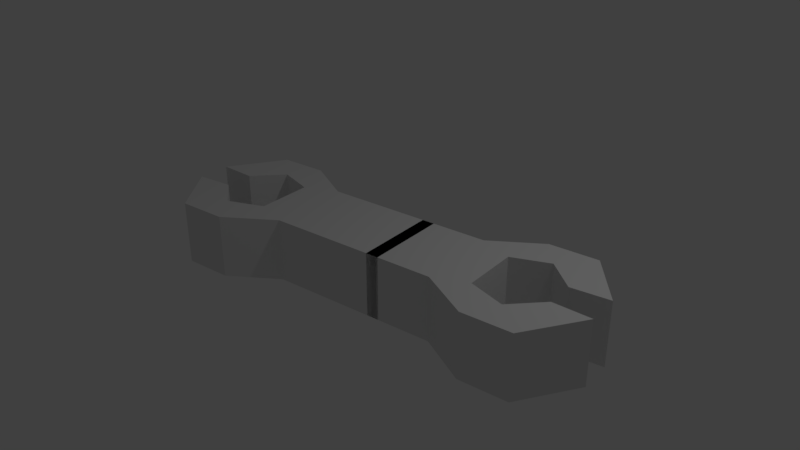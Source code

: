 # Source: spanner.blend  (saved by Blender 2.79.0; exported with 4.5.12 LTS)
import bpy
from mathutils import Matrix  # noqa: F401  (used for matrix-valued properties, if any)

bpy.ops.wm.read_factory_settings(use_empty=True)
scene = bpy.context.scene
scene.name = 'Scene'

# ---- collections
col_collection_1 = bpy.data.collections.new('Collection 1'); scene.collection.children.link(col_collection_1)

# ---- materials (node trees are filled in below, after node groups)
mat_material = bpy.data.materials.new('Material')
mat_material.alpha_threshold = 0.0
mat_material.use_transparent_shadow = False
mat_material.roughness = 0.5
mat_material.line_color = (0.0, 0.0, 0.0, 1.0)

# ---- material node trees

# ---- world
world_world = bpy.data.worlds.new('World'); scene.world = world_world
world_world.color = (0.05088, 0.05088, 0.05088)
world_world.use_sun_shadow = False
world_world.sun_shadow_jitter_overblur = 0.0
world_world.cycles.sampling_method = 'MANUAL'

# ---- cameras
cam_camera = bpy.data.cameras.new('Camera')
cam_camera.clip_end = 100.0
cam_camera.lens = 35.0
cam_camera.sensor_width = 32.0
cam_camera.sensor_height = 18.0
cam_camera.ortho_scale = 7.314
cam_camera.dof.focus_distance = 0.0
cam_camera.dof.aperture_fstop = 128.0

# ---- lights
light_lamp = bpy.data.lights.new('Lamp', 'POINT')
light_lamp.transmission_factor = 0.0
light_lamp.cutoff_distance = 30.0
light_lamp.energy = 100.0
light_lamp.shadow_buffer_clip_start = 1.001
light_lamp.shadow_soft_size = 0.1
light_lamp.shadow_maximum_resolution = 0.006
light_lamp.use_absolute_resolution = True

# ---- meshes
me_cube = bpy.data.meshes.new('Cube')
me_cube.from_pydata([(-0.9592, 1.0, -0.1225), (-0.9592, -0.06835, -0.1225), (-0.9592, -0.06835, 0.6973), (-0.9592, 1.0, 0.6973), (0.5681, 1.0, -0.1225), (0.5681, -0.06835, -0.1225), (0.5681, -0.06835, 0.6973), (0.5681, 1.0, 0.6973), (1.209, 1.379, -0.1225), (1.209, -0.447, -0.1225), (1.209, 1.379, 0.6973), (1.209, -0.447, 0.6973), (1.843, 1.379, -0.1225), (1.843, -0.447, -0.1225), (1.843, 1.379, 0.6973), (1.843, -0.447, 0.6973), (2.332, 0.6817, -0.1225), (2.332, 0.25, -0.1225), (2.332, 0.6817, 0.6973), (2.332, 0.25, 0.6973), (1.843, 0.6522, -0.1225), (1.843, 0.2794, -0.1225), (1.843, 0.6522, 0.6973), (1.843, 0.2794, 0.6973), (1.476, 1.0, -0.1225), (1.476, -0.06884, -0.1225), (1.476, 1.0, 0.6973), (1.476, -0.06884, 0.6973), (1.0, 0.8329, -0.1225), (1.0, 0.09874, -0.1225), (1.0, 0.8329, 0.6973), (1.0, 0.09874, 0.6973), (-0.7958, 1.0, -0.1225), (-0.7958, -0.06835, -0.1225), (-0.7958, -0.06835, 0.6973), (-0.7958, 1.0, 0.6973), (-1.666, 1.0, -0.1225), (-1.666, -0.06835, -0.1225), (-1.666, -0.06835, 0.6973), (-1.666, 1.0, 0.6973), (-2.307, 1.379, -0.1225), (-2.307, -0.447, -0.1225), (-2.307, 1.379, 0.6973), (-2.307, -0.447, 0.6973), (-2.941, 1.379, -0.1225), (-2.941, -0.447, -0.1225), (-2.941, 1.379, 0.6973), (-2.941, -0.447, 0.6973), (-3.43, 0.6817, -0.1225), (-3.43, 0.25, -0.1225), (-3.43, 0.6817, 0.6973), (-3.43, 0.25, 0.6973), (-2.941, 0.6522, -0.1225), (-2.941, 0.2794, -0.1225), (-2.941, 0.6522, 0.6973), (-2.941, 0.2794, 0.6973), (-2.574, 1.0, -0.1225), (-2.574, -0.06884, -0.1225), (-2.574, 1.0, 0.6973), (-2.574, -0.06884, 0.6973), (-2.098, 0.8329, -0.1225), (-2.098, 0.09874, -0.1225), (-2.098, 0.8329, 0.6973), (-2.098, 0.09874, 0.6973)], [], [(21, 17, 13), (0, 4, 5, 1), (1, 5, 6, 2), (2, 6, 7, 3), (4, 0, 3, 7), (12, 20, 24, 8), (4, 7, 10, 8), (6, 5, 9, 11), (9, 25, 21, 13), (15, 13, 17, 19), (8, 10, 14, 12), (11, 9, 13, 15), (7, 6, 31, 30), (5, 4, 28, 29), (15, 19, 23), (4, 8, 24, 28), (12, 14, 18, 16), (20, 22, 26, 24), (16, 18, 22, 20), (19, 17, 21, 23), (14, 22, 18), (27, 25, 29, 31), (23, 21, 25, 27), (26, 22, 14, 10), (16, 20, 12), (28, 30, 31, 29), (26, 10, 7, 30), (5, 29, 25, 9), (24, 26, 30, 28), (15, 23, 27, 11), (11, 27, 31, 6), (53, 45, 49), (32, 33, 37, 36), (33, 34, 38, 37), (34, 35, 39, 38), (36, 39, 35, 32), (44, 40, 56, 52), (36, 40, 42, 39), (38, 43, 41, 37), (41, 45, 53, 57), (47, 51, 49, 45), (40, 44, 46, 42), (43, 47, 45, 41), (39, 62, 63, 38), (37, 61, 60, 36), (47, 55, 51), (36, 60, 56, 40), (44, 48, 50, 46), (52, 56, 58, 54), (48, 52, 54, 50), (51, 55, 53, 49), (46, 50, 54), (59, 63, 61, 57), (55, 59, 57, 53), (58, 42, 46, 54), (48, 44, 52), (60, 61, 63, 62), (58, 62, 39, 42), (37, 41, 57, 61), (56, 60, 62, 58), (47, 43, 59, 55), (43, 38, 63, 59)])
me_cube.materials.append(mat_material)
me_cube.use_remesh_preserve_volume = False
me_cube.use_remesh_preserve_attributes = False
me_cube.use_mirror_vertex_groups = False
me_cube.update()

# ---- objects
ob_cube = bpy.data.objects.new('Cube', me_cube)
ob_lamp = bpy.data.objects.new('Lamp', light_lamp)
ob_camera = bpy.data.objects.new('Camera', cam_camera)

# ---- transforms, parenting, visibility, modifiers, constraints
ob_cube.location = (0.0, 0.0, 0.0)
ob_cube.rotation_euler = (0.0, -0.0, -2.986)
ob_cube.lock_rotations_4d = False
ob_cube.empty_display_type = 'ARROWS'
ob_cube.lineart.crease_threshold = 0.0
ob_lamp.location = (4.076, 1.005, 5.904)
ob_lamp.rotation_euler = (0.6503, 0.05522, 1.866)
ob_lamp.lock_rotations_4d = False
ob_lamp.empty_display_type = 'ARROWS'
ob_lamp.color = (0.0, 0.0, 0.0, 0.0)
ob_lamp.lineart.crease_threshold = 0.0
ob_camera.location = (7.481, -6.508, 5.344)
ob_camera.rotation_euler = (1.109, 0.0, 0.8149)
ob_camera.lock_rotations_4d = False
ob_camera.empty_display_type = 'ARROWS'
ob_camera.color = (0.0, 0.0, 0.0, 0.0)
ob_camera.display_type = 'WIRE'
ob_camera.lineart.crease_threshold = 0.0

# ---- collection membership
col_collection_1.objects.link(ob_cube)
col_collection_1.objects.link(ob_lamp)
col_collection_1.objects.link(ob_camera)

# ---- scene / render settings (as saved in the file)
scene.camera = ob_camera
scene.frame_start = 1; scene.frame_end = 41; scene.frame_set(19)
scene.render.engine = 'BLENDER_EEVEE_NEXT'
scene.render.resolution_percentage = 50
scene.render.dither_intensity = 0.0
scene.cycles.use_denoising = False
scene.cycles.samples = 128
scene.cycles.sampling_pattern = 'TABULATED_SOBOL'
scene.cycles.use_adaptive_sampling = False
scene.cycles.use_light_tree = False
scene.cycles.blur_glossy = 0.0
scene.cycles.sample_clamp_indirect = 0.0
scene.view_settings.view_transform = 'Standard'
bpy.context.view_layer.update()
